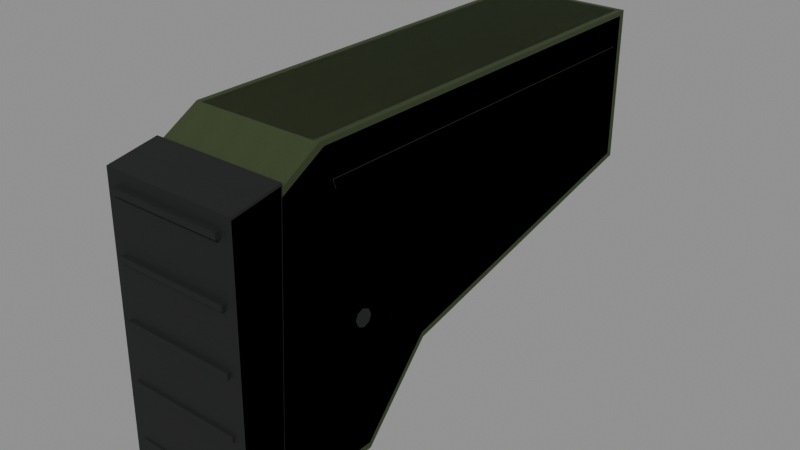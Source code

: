 # Source: aug_stock_padded.blend  (saved by Blender 5.2.45; exported with 4.5.12 LTS)
import bpy
from mathutils import Matrix  # noqa: F401  (used for matrix-valued properties, if any)

bpy.ops.wm.read_factory_settings(use_empty=True)
scene = bpy.context.scene
scene.name = 'Secondary_aug_stock_padded'

# ---- images (referenced by path relative to the original .blend; pixels are not part of the script)
import os
ASSET_DIR = os.environ.get("B2B_ASSET_DIR", "")  # directory of the original .blend (textures are referenced by path, not embedded)
HERE = os.path.dirname(os.path.abspath(__file__))  # packed textures are extracted next to this script under _unpacked/

def load_image(name, relpath, width, height, colorspace="sRGB"):
    """Load a texture the original file referenced (path relative to the .blend, or extracted next to this script)."""
    p = next((c for c in (os.path.join(HERE, relpath), os.path.join(ASSET_DIR, relpath)) if relpath and os.path.exists(c)), "")
    if p:
        img = bpy.data.images.load(p, check_existing=True)
        img.name = name
    else:  # same state as the original file: an image datablock whose file is absent (Cycles renders it pink)
        img = bpy.data.images.new(name, width, height)
        img.source = "FILE"
        img.filepath = "//" + (relpath or name)
    img.colorspace_settings.name = colorspace
    return img
img_raid_secondary_olive_base = load_image('RAID_secondary_olive_base', '_unpacked/olive-base.2bf883c6.png', 256, 256, 'sRGB')
img_raid_secondary_rubber_base = load_image('RAID_secondary_rubber_base', '_unpacked/rubber-base.1dd8799c.png', 256, 256, 'sRGB')

# ---- materials (node trees are filled in below, after node groups)
mat_raid_secondary_original_olive = bpy.data.materials.new('RAID_Secondary_Original_olive')
mat_raid_secondary_original_olive.diffuse_color = (0.18, 0.23, 0.105, 1.0)
mat_raid_secondary_original_rubber = bpy.data.materials.new('RAID_Secondary_Original_rubber')
mat_raid_secondary_original_rubber.diffuse_color = (0.052, 0.064, 0.06, 1.0)

# ---- material node trees
mat_raid_secondary_original_olive.use_nodes = True; mat_raid_secondary_original_olive.node_tree.nodes.clear()
_N = mat_raid_secondary_original_olive.node_tree.nodes; _L = mat_raid_secondary_original_olive.node_tree.links
n0 = _N.new('ShaderNodeBsdfPrincipled'); n0.name = 'Principled BSDF'; n0.location = (-200, 100)
n0.inputs[2].default_value = 0.68
n0.inputs[10].default_value = 0.005
n1 = _N.new('ShaderNodeOutputMaterial'); n1.name = 'Material Output'; n1.location = (200, 100)
n2 = _N.new('ShaderNodeTexImage'); n2.name = 'Image Texture'; n2.location = (0, 0)
n2.image = img_raid_secondary_olive_base
_L.new(n0.outputs[0], n1.inputs[0])
_L.new(n2.outputs[0], n0.inputs[0])
n1.is_active_output = True
mat_raid_secondary_original_rubber.use_nodes = True; mat_raid_secondary_original_rubber.node_tree.nodes.clear()
_N = mat_raid_secondary_original_rubber.node_tree.nodes; _L = mat_raid_secondary_original_rubber.node_tree.links
n0 = _N.new('ShaderNodeBsdfPrincipled'); n0.name = 'Principled BSDF'; n0.location = (-200, 100)
n0.inputs[2].default_value = 0.83
n0.inputs[10].default_value = 0.005
n1 = _N.new('ShaderNodeOutputMaterial'); n1.name = 'Material Output'; n1.location = (200, 100)
n2 = _N.new('ShaderNodeTexImage'); n2.name = 'Image Texture'; n2.location = (0, 0)
n2.image = img_raid_secondary_rubber_base
_L.new(n0.outputs[0], n1.inputs[0])
_L.new(n2.outputs[0], n0.inputs[0])
n1.is_active_output = True

# ---- meshes
me_aug_stock_padded_bullpup_rear_shell = bpy.data.meshes.new('aug_stock_padded_bullpup_rear_shell')
me_aug_stock_padded_bullpup_rear_shell.from_pydata([(-0.042, 0.048, -0.112), (-0.046, 0.04873, -0.1075), (-0.042, 0.052, -0.108), (-0.046, 0.0487, 0.1867), (-0.042, 0.052, 0.19), (-0.046, 0.02892, 0.2218), (-0.042, 0.03002, 0.2224), (-0.042, 0.03596, 0.2185), (-0.046, -0.09253, 0.2344), (-0.042, -0.1, 0.236), (-0.046, -0.1556, 0.2123), (-0.042, -0.16, 0.211), (-0.042, -0.1562, 0.2163), (-0.046, -0.1556, 0.1557), (-0.042, -0.157, 0.1523), (-0.042, -0.16, 0.159), (-0.046, -0.1012, 0.1063), (-0.042, -0.1041, 0.1011), (-0.042, -0.108, 0.1077), (-0.046, -0.05292, -0.1075), (-0.042, -0.052, -0.112), (-0.042, -0.05688, -0.1081), (0.042, 0.048, -0.112), (0.042, 0.052, -0.108), (0.046, 0.04873, -0.1075), (0.042, 0.052, 0.19), (0.046, 0.0487, 0.1867), (0.042, 0.03002, 0.2224), (0.046, 0.02892, 0.2218), (0.042, 0.03596, 0.2185), (0.046, -0.09253, 0.2344), (0.042, -0.1, 0.236), (0.042, -0.16, 0.211), (0.046, -0.1556, 0.2123), (0.042, -0.1562, 0.2163), (0.042, -0.157, 0.1523), (0.046, -0.1556, 0.1557), (0.042, -0.16, 0.159), (0.042, -0.1041, 0.1011), (0.046, -0.1012, 0.1063), (0.042, -0.108, 0.1077), (0.042, -0.052, -0.112), (0.046, -0.05292, -0.1075), (0.042, -0.05688, -0.1081), (-0.0475, 0.023, -0.1), (-0.0475, 0.023, 0.18), (-0.0475, 0.029, 0.182), (-0.0475, 0.029, -0.1), (-0.0465, 0.023, -0.1), (-0.0465, 0.023, 0.18), (-0.0465, 0.029, 0.182), (-0.0465, 0.029, -0.1), (0.0465, 0.023, -0.1), (0.0465, 0.023, 0.18), (0.0465, 0.029, 0.182), (0.0465, 0.029, -0.1), (0.0475, 0.023, -0.1), (0.0475, 0.023, 0.18), (0.0475, 0.029, 0.182), (0.0475, 0.029, -0.1)], [], [(0, 1, 2), (5, 6, 7), (10, 11, 12), (13, 14, 15), (16, 17, 18), (19, 20, 21), (22, 23, 24), (27, 28, 29), (32, 33, 34), (35, 36, 37), (38, 39, 40), (41, 42, 43), (2, 23, 22, 0), (1, 3, 4, 2), (23, 25, 26, 24), (3, 5, 7, 4), (6, 27, 29, 7), (25, 29, 28, 26), (5, 8, 9, 6), (27, 31, 30, 28), (8, 10, 12, 9), (11, 32, 34, 12), (31, 34, 33, 30), (10, 13, 15, 11), (14, 35, 37, 15), (32, 37, 36, 33), (13, 16, 18, 14), (17, 38, 40, 18), (35, 40, 39, 36), (16, 19, 21, 17), (20, 41, 43, 21), (38, 43, 42, 39), (0, 20, 19, 1), (24, 42, 41, 22), (20, 0, 22, 41), (2, 4, 25, 23), (19, 16, 1), (16, 3, 1), (4, 7, 29, 25), (10, 5, 3), (13, 10, 3), (13, 3, 16), (6, 9, 31, 27), (10, 8, 5), (9, 12, 34, 31), (11, 15, 37, 32), (14, 18, 40, 35), (17, 21, 43, 38), (24, 39, 42), (24, 26, 39), (26, 28, 33), (26, 33, 36), (39, 26, 36), (28, 30, 33), (44, 48, 49, 45), (45, 49, 50, 46), (46, 50, 51, 47), (47, 51, 48, 44), (47, 45, 46), (49, 51, 50), (47, 44, 45), (48, 51, 49), (52, 56, 57, 53), (53, 57, 58, 54), (54, 58, 59, 55), (55, 59, 56, 52), (55, 53, 54), (57, 59, 58), (55, 52, 53), (56, 59, 57)])
_uv = me_aug_stock_padded_bullpup_rear_shell.uv_layers.new(name='UVMap')
_uv.uv.foreach_set('vector', [-0.09333, -0.2489, -0.1022, -0.2388, -0.09333, -0.24, -0.1022, 0.06427, -0.09333, 0.06671, -0.09333, 0.07991, -0.1022, 0.4718, -0.09333, 0.4689, -0.09333, 0.4807, -0.1022, 0.3461, -0.09333, 0.3385, -0.09333, 0.3533, -0.2249, 0.2362, -0.2314, 0.2247, -0.2399, 0.2393, -0.1022, -0.1176, -0.09333, -0.1156, -0.09333, -0.1264, 0.09333, -0.2489, 0.09333, -0.24, 0.1022, -0.2388, 0.09333, 0.06671, 0.1022, 0.06427, 0.09333, 0.07991, 0.09333, 0.4689, 0.1022, 0.4718, 0.09333, 0.4807, 0.09333, 0.3385, 0.1022, 0.3461, 0.09333, 0.3533, -0.2314, 0.2247, -0.2249, 0.2362, -0.2399, 0.2393, 0.09333, -0.1156, 0.1022, -0.1176, 0.09333, -0.1264, -0.09333, -0.24, 0.09333, -0.24, 0.09333, -0.2489, -0.09333, -0.2489, -0.1022, -0.2388, -0.1022, 0.4149, -0.09333, 0.4222, -0.09333, -0.24, 0.09333, -0.24, 0.09333, 0.4222, 0.1022, 0.4149, 0.1022, -0.2388, 0.1082, 0.4149, 0.06427, 0.4929, 0.07991, 0.4856, 0.1156, 0.4222, -0.09333, 0.06671, 0.09333, 0.06671, 0.09333, 0.07991, -0.09333, 0.07991, 0.1156, 0.4222, 0.07991, 0.4856, 0.06427, 0.4929, 0.1082, 0.4149, -0.1022, 0.06427, -0.1022, -0.2056, -0.09333, -0.2222, -0.09333, 0.06671, 0.09333, 0.06671, 0.09333, -0.2222, 0.1022, -0.2056, 0.1022, 0.06427, -0.2056, 0.5208, -0.3458, 0.4718, -0.3472, 0.4807, -0.2222, 0.5244, -0.09333, 0.4689, 0.09333, 0.4689, 0.09333, 0.4807, -0.09333, 0.4807, -0.2222, 0.5244, -0.3472, 0.4807, -0.3458, 0.4718, -0.2056, 0.5208, -0.3458, 0.4718, -0.3458, 0.3461, -0.3556, 0.3533, -0.3556, 0.4689, -0.09333, 0.3385, 0.09333, 0.3385, 0.09333, 0.3533, -0.09333, 0.3533, -0.3556, 0.4689, -0.3556, 0.3533, -0.3458, 0.3461, -0.3458, 0.4718, -0.3458, 0.3461, -0.2249, 0.2362, -0.2399, 0.2393, -0.349, 0.3385, -0.09333, 0.2247, 0.09333, 0.2247, 0.09333, 0.2393, -0.09333, 0.2393, -0.349, 0.3385, -0.2399, 0.2393, -0.2249, 0.2362, -0.3458, 0.3461, -0.2249, 0.2362, -0.1176, -0.2389, -0.1264, -0.2402, -0.2314, 0.2247, -0.09333, -0.1156, 0.09333, -0.1156, 0.09333, -0.1264, -0.09333, -0.1264, -0.2314, 0.2247, -0.1264, -0.2402, -0.1176, -0.2389, -0.2249, 0.2362, 0.1067, -0.2489, -0.1156, -0.2489, -0.1176, -0.2389, 0.1083, -0.2388, 0.1083, -0.2388, -0.1176, -0.2389, -0.1156, -0.2489, 0.1067, -0.2489, -0.09333, -0.1156, -0.09333, 0.1067, 0.09333, 0.1067, 0.09333, -0.1156, -0.09333, -0.24, -0.09333, 0.4222, 0.09333, 0.4222, 0.09333, -0.24, -0.1176, -0.2389, -0.2249, 0.2362, 0.1083, -0.2388, -0.2249, 0.2362, 0.1082, 0.4149, 0.1083, -0.2388, -0.09333, 0.4222, -0.09333, 0.4856, 0.09333, 0.4856, 0.09333, 0.4222, -0.3458, 0.4718, 0.06427, 0.4929, 0.1082, 0.4149, -0.3458, 0.3461, -0.3458, 0.4718, 0.1082, 0.4149, -0.3458, 0.3461, 0.1082, 0.4149, -0.2249, 0.2362, -0.09333, 0.06671, -0.09333, -0.2222, 0.09333, -0.2222, 0.09333, 0.06671, -0.3458, 0.4718, -0.2056, 0.5208, 0.06427, 0.4929, -0.09333, -0.2222, -0.09333, -0.3472, 0.09333, -0.3472, 0.09333, -0.2222, -0.09333, 0.4689, -0.09333, 0.3533, 0.09333, 0.3533, 0.09333, 0.4689, -0.09333, -0.349, -0.09333, -0.2399, 0.09333, -0.2399, 0.09333, -0.349, -0.09333, 0.2247, -0.09333, -0.2402, 0.09333, -0.2402, 0.09333, 0.2247, 0.1083, -0.2388, -0.2249, 0.2362, -0.1176, -0.2389, 0.1083, -0.2388, 0.1082, 0.4149, -0.2249, 0.2362, 0.1082, 0.4149, 0.06427, 0.4929, -0.3458, 0.4718, 0.1082, 0.4149, -0.3458, 0.4718, -0.3458, 0.3461, -0.2249, 0.2362, 0.1082, 0.4149, -0.3458, 0.3461, 0.06427, 0.4929, -0.2056, 0.5208, -0.3458, 0.4718, -0.001111, -0.2222, 0.001111, -0.2222, 0.001111, 0.4, -0.001111, 0.4, -0.001111, 0.05111, 0.001111, 0.05111, 0.001111, 0.06444, -0.001111, 0.06444, -0.001111, 0.4044, 0.001111, 0.4044, 0.001111, -0.2222, -0.001111, -0.2222, -0.001111, 0.06444, 0.001111, 0.06444, 0.001111, 0.05111, -0.001111, 0.05111, 0.06444, -0.2222, 0.05111, 0.4, 0.06444, 0.4044, 0.05111, 0.4, 0.06444, -0.2222, 0.06444, 0.4044, 0.06444, -0.2222, 0.05111, -0.2222, 0.05111, 0.4, 0.05111, -0.2222, 0.06444, -0.2222, 0.05111, 0.4, -0.001111, -0.2222, 0.001111, -0.2222, 0.001111, 0.4, -0.001111, 0.4, -0.001111, 0.05111, 0.001111, 0.05111, 0.001111, 0.06444, -0.001111, 0.06444, -0.001111, 0.4044, 0.001111, 0.4044, 0.001111, -0.2222, -0.001111, -0.2222, -0.001111, 0.06444, 0.001111, 0.06444, 0.001111, 0.05111, -0.001111, 0.05111, 0.06444, -0.2222, 0.05111, 0.4, 0.06444, 0.4044, 0.05111, 0.4, 0.06444, -0.2222, 0.06444, 0.4044, 0.06444, -0.2222, 0.05111, -0.2222, 0.05111, 0.4, 0.05111, -0.2222, 0.06444, -0.2222, 0.05111, 0.4])
me_aug_stock_padded_bullpup_rear_shell.materials.append(mat_raid_secondary_original_olive)
me_aug_stock_padded_bullpup_rear_shell.update()
me_aug_stock_padded_shoulder_pad = bpy.data.meshes.new('aug_stock_padded_shoulder_pad')
me_aug_stock_padded_shoulder_pad.from_pydata([(-0.0455, 0.0385, 0.2181), (-0.047, 0.03822, 0.2185), (-0.0455, 0.03974, 0.2195), (-0.047, 0.03234, 0.2518), (-0.0455, 0.0325, 0.252), (-0.0455, 0.03426, 0.2505), (-0.047, -0.1462, 0.2547), (-0.0455, -0.1488, 0.2537), (-0.0455, -0.1465, 0.255), (-0.047, -0.1618, 0.2293), (-0.0455, -0.1625, 0.2289), (-0.0455, -0.1632, 0.2303), (0.0455, 0.0385, 0.2181), (0.0455, 0.03974, 0.2195), (0.047, 0.03822, 0.2185), (0.0455, 0.0325, 0.252), (0.047, 0.03234, 0.2518), (0.0455, 0.03426, 0.2505), (0.0455, -0.1488, 0.2537), (0.047, -0.1462, 0.2547), (0.0455, -0.1465, 0.255), (0.0455, -0.1625, 0.2289), (0.047, -0.1618, 0.2293), (0.0455, -0.1632, 0.2303), (-0.03948, -0.139, 0.252), (-0.03948, -0.139, 0.256), (-0.03948, -0.135, 0.256), (-0.03948, -0.135, 0.252), (0.03948, -0.139, 0.252), (0.03948, -0.139, 0.256), (0.03948, -0.135, 0.256), (0.03948, -0.135, 0.252), (-0.03948, -0.099, 0.252), (-0.03948, -0.099, 0.256), (-0.03948, -0.095, 0.256), (-0.03948, -0.095, 0.252), (0.03948, -0.099, 0.252), (0.03948, -0.099, 0.256), (0.03948, -0.095, 0.256), (0.03948, -0.095, 0.252), (-0.03948, -0.059, 0.252), (-0.03948, -0.059, 0.256), (-0.03948, -0.055, 0.256), (-0.03948, -0.055, 0.252), (0.03948, -0.059, 0.252), (0.03948, -0.059, 0.256), (0.03948, -0.055, 0.256), (0.03948, -0.055, 0.252), (-0.03948, -0.019, 0.252), (-0.03948, -0.019, 0.256), (-0.03948, -0.015, 0.256), (-0.03948, -0.015, 0.252), (0.03948, -0.019, 0.252), (0.03948, -0.019, 0.256), (0.03948, -0.015, 0.256), (0.03948, -0.015, 0.252), (-0.03948, 0.021, 0.252), (-0.03948, 0.021, 0.256), (-0.03948, 0.025, 0.256), (-0.03948, 0.025, 0.252), (0.03948, 0.021, 0.252), (0.03948, 0.021, 0.256), (0.03948, 0.025, 0.256), (0.03948, 0.025, 0.252), (0.043, -0.059, 0.16), (0.043, -0.06076, 0.1642), (0.043, -0.065, 0.166), (0.043, -0.06924, 0.1642), (0.043, -0.071, 0.16), (0.043, -0.06924, 0.1558), (0.043, -0.065, 0.154), (0.043, -0.06076, 0.1558), (0.047, -0.059, 0.16), (0.047, -0.06076, 0.1642), (0.047, -0.065, 0.166), (0.047, -0.06924, 0.1642), (0.047, -0.071, 0.16), (0.047, -0.06924, 0.1558), (0.047, -0.065, 0.154), (0.047, -0.06076, 0.1558)], [], [(0, 1, 2), (3, 4, 5), (6, 7, 8), (9, 10, 11), (12, 13, 14), (15, 16, 17), (18, 19, 20), (21, 22, 23), (2, 13, 12, 0), (1, 3, 5, 2), (4, 15, 17, 5), (13, 17, 16, 14), (3, 6, 8, 4), (7, 18, 20, 8), (15, 20, 19, 16), (6, 9, 11, 7), (10, 21, 23, 11), (18, 23, 22, 19), (0, 10, 9, 1), (14, 22, 21, 12), (10, 0, 12, 21), (2, 5, 17, 13), (9, 3, 1), (4, 8, 20, 15), (9, 6, 3), (7, 11, 23, 18), (14, 16, 22), (16, 19, 22), (24, 28, 29, 25), (25, 29, 30, 26), (26, 30, 31, 27), (27, 31, 28, 24), (26, 24, 25), (28, 30, 29), (27, 24, 26), (28, 31, 30), (32, 36, 37, 33), (33, 37, 38, 34), (34, 38, 39, 35), (35, 39, 36, 32), (34, 32, 33), (36, 38, 37), (35, 32, 34), (36, 39, 38), (40, 44, 45, 41), (41, 45, 46, 42), (42, 46, 47, 43), (43, 47, 44, 40), (42, 40, 41), (44, 46, 45), (43, 40, 42), (44, 47, 46), (48, 52, 53, 49), (49, 53, 54, 50), (50, 54, 55, 51), (51, 55, 52, 48), (50, 48, 49), (52, 54, 53), (51, 48, 50), (52, 55, 54), (56, 60, 61, 57), (57, 61, 62, 58), (58, 62, 63, 59), (59, 63, 60, 56), (58, 56, 57), (60, 62, 61), (59, 56, 58), (60, 63, 62), (64, 65, 73, 72), (65, 66, 74, 73), (66, 67, 75, 74), (67, 68, 76, 75), (68, 69, 77, 76), (69, 70, 78, 77), (70, 71, 79, 78), (71, 64, 72, 79), (71, 70, 69, 68, 67, 66, 65, 64), (72, 73, 74, 75, 76, 77, 78, 79)])
_uv = me_aug_stock_padded_shoulder_pad.uv_layers.new(name='UVMap')
_uv.uv.foreach_set('vector', [-0.1011, 0.4846, -0.1044, 0.4856, -0.1011, 0.4877, -0.1044, 0.07187, -0.1011, 0.07222, -0.1011, 0.07613, -0.1044, -0.3248, -0.1011, -0.3306, -0.1011, -0.3256, -0.1044, 0.5095, -0.1011, 0.5087, -0.1011, 0.5117, 0.1011, 0.4846, 0.1011, 0.4877, 0.1044, 0.4856, 0.1011, 0.07222, 0.1044, 0.07187, 0.1011, 0.07613, 0.1011, -0.3306, 0.1044, -0.3248, 0.1011, -0.3256, 0.1011, 0.5087, 0.1044, 0.5095, 0.1011, 0.5117, -0.1011, 0.4877, 0.1011, 0.4877, 0.1011, 0.4846, -0.1011, 0.4846, 0.08494, 0.4856, 0.07187, 0.5596, 0.07613, 0.5567, 0.08831, 0.4877, -0.1011, 0.07222, 0.1011, 0.07222, 0.1011, 0.07613, -0.1011, 0.07613, 0.08831, 0.4877, 0.07613, 0.5567, 0.07187, 0.5596, 0.08494, 0.4856, -0.1044, 0.07187, -0.1044, -0.3248, -0.1011, -0.3256, -0.1011, 0.07222, -0.1011, -0.3306, 0.1011, -0.3306, 0.1011, -0.3256, -0.1011, -0.3256, 0.1011, 0.07222, 0.1011, -0.3256, 0.1044, -0.3248, 0.1044, 0.07187, -0.3248, 0.566, -0.3595, 0.5095, -0.3627, 0.5117, -0.3306, 0.5638, -0.1011, 0.5087, 0.1011, 0.5087, 0.1011, 0.5117, -0.1011, 0.5117, -0.3306, 0.5638, -0.3627, 0.5117, -0.3595, 0.5095, -0.3248, 0.566, -0.1011, 0.08556, -0.1011, -0.3611, -0.1044, -0.3595, -0.1044, 0.08494, 0.1044, 0.08494, 0.1044, -0.3595, 0.1011, -0.3611, 0.1011, 0.08556, -0.1011, -0.3611, -0.1011, 0.08556, 0.1011, 0.08556, 0.1011, -0.3611, -0.1011, 0.4877, -0.1011, 0.5567, 0.1011, 0.5567, 0.1011, 0.4877, -0.3595, 0.5095, 0.07187, 0.5596, 0.08494, 0.4856, -0.1011, 0.07222, -0.1011, -0.3256, 0.1011, -0.3256, 0.1011, 0.07222, -0.3595, 0.5095, -0.3248, 0.566, 0.07187, 0.5596, -0.1011, 0.5638, -0.1011, 0.5117, 0.1011, 0.5117, 0.1011, 0.5638, 0.08494, 0.4856, 0.07187, 0.5596, -0.3595, 0.5095, 0.07187, 0.5596, -0.3248, 0.566, -0.3595, 0.5095, -0.08773, 0.56, 0.08773, 0.56, 0.08773, 0.5689, -0.08773, 0.5689, -0.08773, -0.3089, 0.08773, -0.3089, 0.08773, -0.3, -0.08773, -0.3, -0.08773, 0.5689, 0.08773, 0.5689, 0.08773, 0.56, -0.08773, 0.56, -0.08773, -0.3, 0.08773, -0.3, 0.08773, -0.3089, -0.08773, -0.3089, -0.3, 0.5689, -0.3089, 0.56, -0.3089, 0.5689, -0.3089, 0.56, -0.3, 0.5689, -0.3089, 0.5689, -0.3, 0.56, -0.3089, 0.56, -0.3, 0.5689, -0.3089, 0.56, -0.3, 0.56, -0.3, 0.5689, -0.08773, 0.56, 0.08773, 0.56, 0.08773, 0.5689, -0.08773, 0.5689, -0.08773, -0.22, 0.08773, -0.22, 0.08773, -0.2111, -0.08773, -0.2111, -0.08773, 0.5689, 0.08773, 0.5689, 0.08773, 0.56, -0.08773, 0.56, -0.08773, -0.2111, 0.08773, -0.2111, 0.08773, -0.22, -0.08773, -0.22, -0.2111, 0.5689, -0.22, 0.56, -0.22, 0.5689, -0.22, 0.56, -0.2111, 0.5689, -0.22, 0.5689, -0.2111, 0.56, -0.22, 0.56, -0.2111, 0.5689, -0.22, 0.56, -0.2111, 0.56, -0.2111, 0.5689, -0.08773, 0.56, 0.08773, 0.56, 0.08773, 0.5689, -0.08773, 0.5689, -0.08773, -0.1311, 0.08773, -0.1311, 0.08773, -0.1222, -0.08773, -0.1222, -0.08773, 0.5689, 0.08773, 0.5689, 0.08773, 0.56, -0.08773, 0.56, -0.08773, -0.1222, 0.08773, -0.1222, 0.08773, -0.1311, -0.08773, -0.1311, -0.1222, 0.5689, -0.1311, 0.56, -0.1311, 0.5689, -0.1311, 0.56, -0.1222, 0.5689, -0.1311, 0.5689, -0.1222, 0.56, -0.1311, 0.56, -0.1222, 0.5689, -0.1311, 0.56, -0.1222, 0.56, -0.1222, 0.5689, -0.08773, 0.56, 0.08773, 0.56, 0.08773, 0.5689, -0.08773, 0.5689, -0.08773, -0.04222, 0.08773, -0.04222, 0.08773, -0.03333, -0.08773, -0.03333, -0.08773, 0.5689, 0.08773, 0.5689, 0.08773, 0.56, -0.08773, 0.56, -0.08773, -0.03333, 0.08773, -0.03333, 0.08773, -0.04222, -0.08773, -0.04222, -0.03333, 0.5689, -0.04222, 0.56, -0.04222, 0.5689, -0.04222, 0.56, -0.03333, 0.5689, -0.04222, 0.5689, -0.03333, 0.56, -0.04222, 0.56, -0.03333, 0.5689, -0.04222, 0.56, -0.03333, 0.56, -0.03333, 0.5689, -0.08773, 0.56, 0.08773, 0.56, 0.08773, 0.5689, -0.08773, 0.5689, -0.08773, 0.04667, 0.08773, 0.04667, 0.08773, 0.05556, -0.08773, 0.05556, -0.08773, 0.5689, 0.08773, 0.5689, 0.08773, 0.56, -0.08773, 0.56, -0.08773, 0.05556, 0.08773, 0.05556, 0.08773, 0.04667, -0.08773, 0.04667, 0.05556, 0.5689, 0.04667, 0.56, 0.04667, 0.5689, 0.04667, 0.56, 0.05556, 0.5689, 0.04667, 0.5689, 0.05556, 0.56, 0.04667, 0.56, 0.05556, 0.5689, 0.04667, 0.56, 0.05556, 0.56, 0.05556, 0.5689, 0.0, 0.0, 0.0102, 0.0, 0.0102, 0.008889, 0.0, 0.008889, 0.0102, 0.0, 0.02041, 0.0, 0.02041, 0.008889, 0.0102, 0.008889, 0.02041, 0.0, 0.03061, 0.0, 0.03061, 0.008889, 0.02041, 0.008889, 0.03061, 0.0, 0.04082, 0.0, 0.04082, 0.008889, 0.03061, 0.008889, 0.04082, 0.0, 0.05102, 0.0, 0.05102, 0.008889, 0.04082, 0.008889, 0.05102, 0.0, 0.06123, 0.0, 0.06123, 0.008889, 0.05102, 0.008889, 0.06123, 0.0, 0.07143, 0.0, 0.07143, 0.008889, 0.06123, 0.008889, 0.07143, 0.0, 0.08164, 0.0, 0.08164, 0.008889, 0.07143, 0.008889, 0.009428, -0.009428, -2.449e-18, -0.01333, -0.009428, -0.009428, -0.01333, 1.633e-18, -0.009428, 0.009428, 8.164e-19, 0.01333, 0.009428, 0.009428, 0.01333, 0.0, 0.01333, 0.0, 0.009428, 0.009428, 8.164e-19, 0.01333, -0.009428, 0.009428, -0.01333, 1.633e-18, -0.009428, -0.009428, -2.449e-18, -0.01333, 0.009428, -0.009428])
me_aug_stock_padded_shoulder_pad.materials.append(mat_raid_secondary_original_rubber)
me_aug_stock_padded_shoulder_pad.update()
me_aug_stock_padded_bullpup_rear_shell_001 = bpy.data.meshes.new('aug_stock_padded_bullpup_rear_shell.001')
me_aug_stock_padded_bullpup_rear_shell_001.from_pydata([(-0.046, 0.052, -0.112), (-0.046, 0.052, 0.19), (-0.046, 0.034, 0.222), (-0.046, -0.1, 0.236), (-0.046, -0.16, 0.215), (-0.046, -0.16, 0.155), (-0.046, -0.105, 0.105), (-0.046, -0.056, -0.112), (0.046, 0.052, -0.112), (0.046, 0.052, 0.19), (0.046, 0.034, 0.222), (0.046, -0.1, 0.236), (0.046, -0.16, 0.215), (0.046, -0.16, 0.155), (0.046, -0.105, 0.105), (0.046, -0.056, -0.112), (-0.0475, 0.023, -0.1), (-0.0475, 0.023, 0.18), (-0.0475, 0.029, 0.182), (-0.0475, 0.029, -0.1), (-0.0465, 0.023, -0.1), (-0.0465, 0.023, 0.18), (-0.0465, 0.029, 0.182), (-0.0465, 0.029, -0.1), (0.0465, 0.023, -0.1), (0.0465, 0.023, 0.18), (0.0465, 0.029, 0.182), (0.0465, 0.029, -0.1), (0.0475, 0.023, -0.1), (0.0475, 0.023, 0.18), (0.0475, 0.029, 0.182), (0.0475, 0.029, -0.1)], [], [(0, 1, 9, 8), (1, 2, 10, 9), (2, 3, 11, 10), (3, 4, 12, 11), (4, 5, 13, 12), (5, 6, 14, 13), (6, 7, 15, 14), (7, 0, 8, 15), (4, 3, 2), (10, 11, 12), (4, 2, 1), (9, 10, 12), (5, 4, 1), (9, 12, 13), (6, 1, 0), (8, 9, 14), (5, 1, 6), (14, 9, 13), (7, 6, 0), (8, 14, 15), (16, 20, 21, 17), (17, 21, 22, 18), (18, 22, 23, 19), (19, 23, 20, 16), (19, 17, 18), (21, 23, 22), (19, 16, 17), (20, 23, 21), (24, 28, 29, 25), (25, 29, 30, 26), (26, 30, 31, 27), (27, 31, 28, 24), (27, 25, 26), (29, 31, 30), (27, 24, 25), (28, 31, 29)])
_uv = me_aug_stock_padded_bullpup_rear_shell_001.uv_layers.new(name='UVMap')
_uv.uv.foreach_set('vector', [-0.1022, -0.2489, -0.1022, 0.4222, 0.1022, 0.4222, 0.1022, -0.2489, -0.1022, 0.4222, -0.1022, 0.4933, 0.1022, 0.4933, 0.1022, 0.4222, -0.1022, 0.07556, -0.1022, -0.2222, 0.1022, -0.2222, 0.1022, 0.07556, -0.1022, -0.2222, -0.1022, -0.3556, 0.1022, -0.3556, 0.1022, -0.2222, -0.1022, 0.4778, -0.1022, 0.3444, 0.1022, 0.3444, 0.1022, 0.4778, -0.1022, -0.3556, -0.1022, -0.2333, 0.1022, -0.2333, 0.1022, -0.3556, -0.1022, 0.2333, -0.1022, -0.2489, 0.1022, -0.2489, 0.1022, 0.2333, -0.1022, -0.1244, -0.1022, 0.1156, 0.1022, 0.1156, 0.1022, -0.1244, -0.3556, 0.4778, -0.2222, 0.5244, 0.07556, 0.4933, 0.07556, 0.4933, -0.2222, 0.5244, -0.3556, 0.4778, -0.3556, 0.4778, 0.07556, 0.4933, 0.1156, 0.4222, 0.1156, 0.4222, 0.07556, 0.4933, -0.3556, 0.4778, -0.3556, 0.3444, -0.3556, 0.4778, 0.1156, 0.4222, 0.1156, 0.4222, -0.3556, 0.4778, -0.3556, 0.3444, -0.2333, 0.2333, 0.1156, 0.4222, 0.1156, -0.2489, 0.1156, -0.2489, 0.1156, 0.4222, -0.2333, 0.2333, -0.3556, 0.3444, 0.1156, 0.4222, -0.2333, 0.2333, -0.2333, 0.2333, 0.1156, 0.4222, -0.3556, 0.3444, -0.1244, -0.2489, -0.2333, 0.2333, 0.1156, -0.2489, 0.1156, -0.2489, -0.2333, 0.2333, -0.1244, -0.2489, -0.001111, -0.2222, 0.001111, -0.2222, 0.001111, 0.4, -0.001111, 0.4, -0.001111, 0.05111, 0.001111, 0.05111, 0.001111, 0.06444, -0.001111, 0.06444, -0.001111, 0.4044, 0.001111, 0.4044, 0.001111, -0.2222, -0.001111, -0.2222, -0.001111, 0.06444, 0.001111, 0.06444, 0.001111, 0.05111, -0.001111, 0.05111, 0.06444, -0.2222, 0.05111, 0.4, 0.06444, 0.4044, 0.05111, 0.4, 0.06444, -0.2222, 0.06444, 0.4044, 0.06444, -0.2222, 0.05111, -0.2222, 0.05111, 0.4, 0.05111, -0.2222, 0.06444, -0.2222, 0.05111, 0.4, -0.001111, -0.2222, 0.001111, -0.2222, 0.001111, 0.4, -0.001111, 0.4, -0.001111, 0.05111, 0.001111, 0.05111, 0.001111, 0.06444, -0.001111, 0.06444, -0.001111, 0.4044, 0.001111, 0.4044, 0.001111, -0.2222, -0.001111, -0.2222, -0.001111, 0.06444, 0.001111, 0.06444, 0.001111, 0.05111, -0.001111, 0.05111, 0.06444, -0.2222, 0.05111, 0.4, 0.06444, 0.4044, 0.05111, 0.4, 0.06444, -0.2222, 0.06444, 0.4044, 0.06444, -0.2222, 0.05111, -0.2222, 0.05111, 0.4, 0.05111, -0.2222, 0.06444, -0.2222, 0.05111, 0.4])
me_aug_stock_padded_bullpup_rear_shell_001.materials.append(mat_raid_secondary_original_olive)
me_aug_stock_padded_bullpup_rear_shell_001.update()
me_aug_stock_padded_shoulder_pad_001 = bpy.data.meshes.new('aug_stock_padded_shoulder_pad.001')
me_aug_stock_padded_shoulder_pad_001.from_pydata([(-0.047, 0.04, 0.218), (-0.047, 0.034, 0.252), (-0.047, -0.148, 0.255), (-0.047, -0.164, 0.229), (0.047, 0.04, 0.218), (0.047, 0.034, 0.252), (0.047, -0.148, 0.255), (0.047, -0.164, 0.229)], [], [(0, 1, 5, 4), (1, 2, 6, 5), (2, 3, 7, 6), (3, 0, 4, 7), (3, 2, 1), (5, 6, 7), (3, 1, 0), (4, 5, 7)])
_uv = me_aug_stock_padded_shoulder_pad_001.uv_layers.new(name='UVMap')
_uv.uv.foreach_set('vector', [-0.1044, 0.4844, -0.1044, 0.56, 0.1044, 0.56, 0.1044, 0.4844, -0.1044, 0.07556, -0.1044, -0.3289, 0.1044, -0.3289, 0.1044, 0.07556, -0.1044, 0.5667, -0.1044, 0.5089, 0.1044, 0.5089, 0.1044, 0.5667, -0.1044, -0.3644, -0.1044, 0.08889, 0.1044, 0.08889, 0.1044, -0.3644, -0.3644, 0.5089, -0.3289, 0.5667, 0.07556, 0.56, 0.07556, 0.56, -0.3289, 0.5667, -0.3644, 0.5089, -0.3644, 0.5089, 0.07556, 0.56, 0.08889, 0.4844, 0.08889, 0.4844, 0.07556, 0.56, -0.3644, 0.5089])
me_aug_stock_padded_shoulder_pad_001.materials.append(mat_raid_secondary_original_rubber)
me_aug_stock_padded_shoulder_pad_001.update()

# ---- objects
ob_stock__aug_stock_padded_lod0_raid_secondary_original_olive = bpy.data.objects.new('stock__aug_stock_padded_LOD0_RAID_Secondary_Original_olive', me_aug_stock_padded_bullpup_rear_shell)
ob_stock__aug_stock_padded_lod0_raid_secondary_original_rubber = bpy.data.objects.new('stock__aug_stock_padded_LOD0_RAID_Secondary_Original_rubber', me_aug_stock_padded_shoulder_pad)
ob_stock__aug_stock_padded_lod1_raid_secondary_original_olive = bpy.data.objects.new('stock__aug_stock_padded_LOD1_RAID_Secondary_Original_olive', me_aug_stock_padded_bullpup_rear_shell_001)
ob_stock__aug_stock_padded_lod1_raid_secondary_original_rubber = bpy.data.objects.new('stock__aug_stock_padded_LOD1_RAID_Secondary_Original_rubber', me_aug_stock_padded_shoulder_pad_001)

# ---- transforms, parenting, visibility, modifiers, constraints
ob_stock__aug_stock_padded_lod0_raid_secondary_original_olive.location = (0.0, 0.0, 0.0)
ob_stock__aug_stock_padded_lod0_raid_secondary_original_olive.rotation_euler = (1.571, -0.0, 0.0)
ob_stock__aug_stock_padded_lod0_raid_secondary_original_rubber.location = (0.0, 0.0, 0.0)
ob_stock__aug_stock_padded_lod0_raid_secondary_original_rubber.rotation_euler = (1.571, -0.0, 0.0)
ob_stock__aug_stock_padded_lod1_raid_secondary_original_olive.location = (0.0, 0.0, 0.0)
ob_stock__aug_stock_padded_lod1_raid_secondary_original_olive.rotation_euler = (1.571, -0.0, 0.0)
ob_stock__aug_stock_padded_lod1_raid_secondary_original_rubber.location = (0.0, 0.0, 0.0)
ob_stock__aug_stock_padded_lod1_raid_secondary_original_rubber.rotation_euler = (1.571, -0.0, 0.0)

# ---- collection membership
scene.collection.objects.link(ob_stock__aug_stock_padded_lod0_raid_secondary_original_olive)
scene.collection.objects.link(ob_stock__aug_stock_padded_lod0_raid_secondary_original_rubber)
scene.collection.objects.link(ob_stock__aug_stock_padded_lod1_raid_secondary_original_olive)
scene.collection.objects.link(ob_stock__aug_stock_padded_lod1_raid_secondary_original_rubber)

# ---- scene / render settings (as saved in the file)
scene.frame_start = 1; scene.frame_end = 250; scene.frame_set(1)
scene.render.engine = 'BLENDER_EEVEE_NEXT'
scene.render.image_settings.exr_codec = 'NONE'
scene.render.use_bake_clear = False
scene.render.bake_margin = 0
scene.render.bake_bias = 0.0
scene.render.bake_samples = 0
scene.render.simplify_subdivision_render = 0
scene.render.simplify_child_particles_render = 0.0
scene.render.compositor_device = 'GPU'
scene.eevee.use_volume_custom_range = False
scene.eevee.gtao_distance = 0.0
scene.eevee.use_fast_gi = False
scene.eevee.fast_gi_thickness_near = 0.1
scene.eevee.fast_gi_thickness_far = 0.0
scene.eevee.ray_tracing_options.screen_trace_thickness = 0.1
bpy.context.view_layer.update()

# ---- added for rendering (the .blend has no active camera and no usable light): camera, sun + grey world if the file has none
cam_auto = bpy.data.cameras.new('AutoCamera')
cam_auto.lens = 50.0
cam_auto.sensor_width = 36.0
cam_auto.clip_end = 1000.0
ob_auto_camera = bpy.data.objects.new('AutoCamera', cam_auto)
scene.collection.objects.link(ob_auto_camera)
ob_auto_camera.location = (0.404467, -0.557361, 0.267574)
ob_auto_camera.rotation_euler = (1.09748, -7.21219e-08, 0.694738)
scene.camera = ob_auto_camera
light_auto_sun = bpy.data.lights.new('AutoSun', 'SUN')
light_auto_sun.energy = 3.0
light_auto_sun.angle = 0.0523599
ob_auto_sun = bpy.data.objects.new('AutoSun', light_auto_sun)
scene.collection.objects.link(ob_auto_sun)
ob_auto_sun.rotation_euler = (0.872665, 0.174533, 0.523599)
if scene.world is None:
    world_auto = bpy.data.worlds.new('AutoWorld')
    world_auto.color = (0.3, 0.3, 0.3)
    scene.world = world_auto
bpy.context.view_layer.update()
